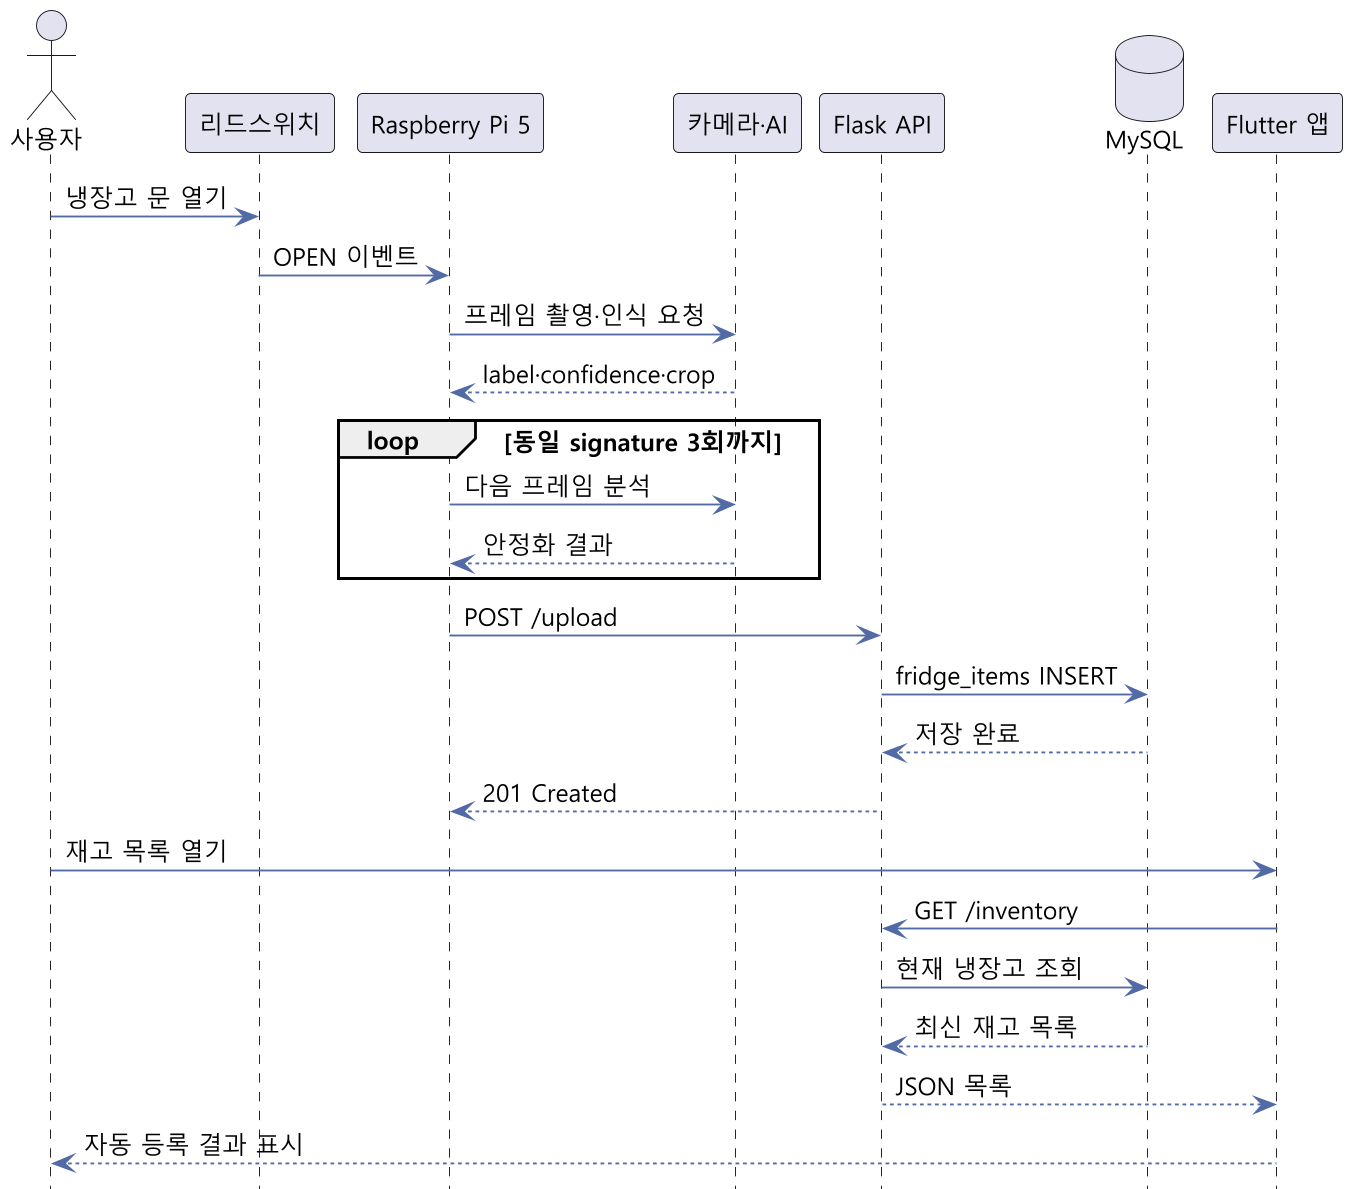

The diagram above was rendered by PlantUML. Its source (embedded in the PNG):
@startuml
skinparam backgroundColor #FFFFFF
skinparam shadowing false
skinparam dpi 180
skinparam defaultFontName "Malgun Gothic"
skinparam defaultFontSize 13
skinparam ArrowColor #526AA5
hide footbox

actor "사용자" as User
participant "리드스위치" as Reed
participant "Raspberry Pi 5" as Pi
participant "카메라·AI" as AI
participant "Flask API" as API
database "MySQL" as DB
participant "Flutter 앱" as App

User -> Reed : 냉장고 문 열기
Reed -> Pi : OPEN 이벤트
Pi -> AI : 프레임 촬영·인식 요청
AI --> Pi : label·confidence·crop
loop 동일 signature 3회까지
  Pi -> AI : 다음 프레임 분석
  AI --> Pi : 안정화 결과
end
Pi -> API : POST /upload
API -> DB : fridge_items INSERT
DB --> API : 저장 완료
API --> Pi : 201 Created
User -> App : 재고 목록 열기
App -> API : GET /inventory
API -> DB : 현재 냉장고 조회
DB --> API : 최신 재고 목록
API --> App : JSON 목록
App --> User : 자동 등록 결과 표시
@enduml